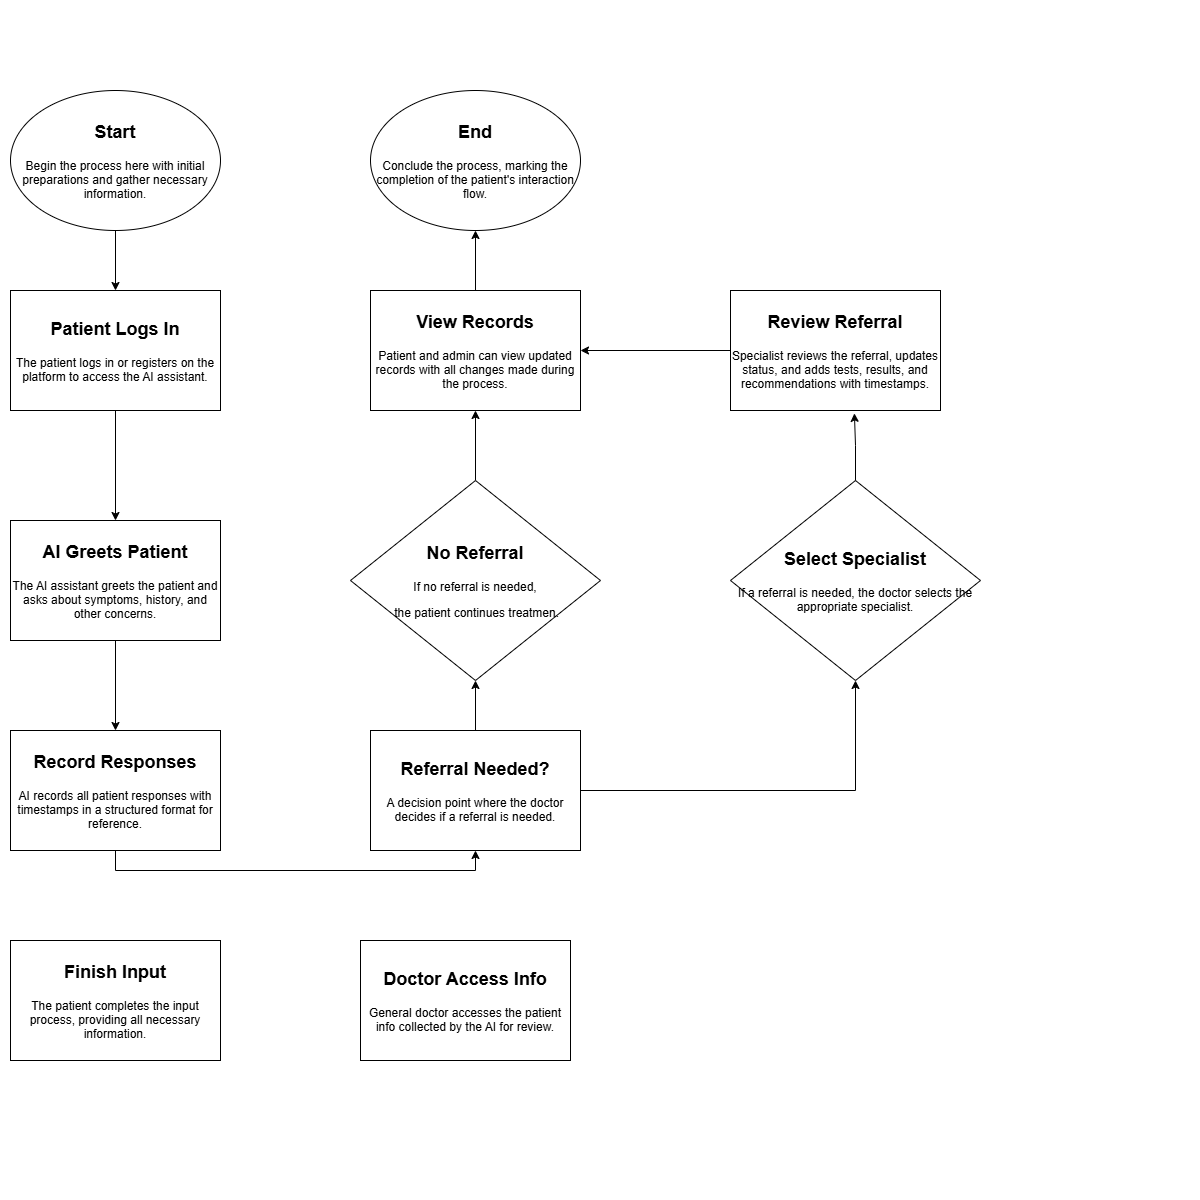

The diagram above was exported from draw.io. Its source (the exported page's mxGraphModel, read from the mxfile embedded in the PNG):
<mxGraphModel dx="2097" dy="788" grid="1" gridSize="10" guides="1" tooltips="1" connect="1" arrows="1" fold="1" page="0" pageScale="1" pageWidth="850" pageHeight="1100" math="0" shadow="0">
  <root>
    <mxCell id="0" />
    <mxCell id="1" parent="0" />
    <mxCell id="XxkH5EgwdPQhWd6h1a-Z-1" style="edgeStyle=orthogonalEdgeStyle;rounded=0;orthogonalLoop=1;jettySize=auto;html=1;exitX=0.5;exitY=1;exitDx=0;exitDy=0;entryX=0.5;entryY=0;entryDx=0;entryDy=0;" edge="1" parent="1" source="qCFPleR6CYxGXlxb635T-2" target="qCFPleR6CYxGXlxb635T-3">
      <mxGeometry relative="1" as="geometry" />
    </mxCell>
    <mxCell id="qCFPleR6CYxGXlxb635T-2" value="&lt;h2 data-pm-slice=&quot;1 1 []&quot;&gt;Start&lt;/h2&gt;&lt;p&gt;Begin the process here with initial preparations and gather necessary information.&lt;/p&gt;" style="ellipse;whiteSpace=wrap;html=1;" parent="1" vertex="1">
      <mxGeometry x="-790" y="90" width="210" height="140" as="geometry" />
    </mxCell>
    <mxCell id="XxkH5EgwdPQhWd6h1a-Z-2" style="edgeStyle=orthogonalEdgeStyle;rounded=0;orthogonalLoop=1;jettySize=auto;html=1;exitX=0.5;exitY=1;exitDx=0;exitDy=0;entryX=0.5;entryY=0;entryDx=0;entryDy=0;" edge="1" parent="1" source="qCFPleR6CYxGXlxb635T-3" target="qCFPleR6CYxGXlxb635T-4">
      <mxGeometry relative="1" as="geometry" />
    </mxCell>
    <mxCell id="qCFPleR6CYxGXlxb635T-3" value="&lt;h2 data-pm-slice=&quot;1 1 []&quot;&gt;Patient Logs In&lt;/h2&gt;&lt;p&gt;The patient logs in or registers on the platform to access the AI assistant.&lt;/p&gt;" style="rounded=0;whiteSpace=wrap;html=1;" parent="1" vertex="1">
      <mxGeometry x="-790" y="290" width="210" height="120" as="geometry" />
    </mxCell>
    <mxCell id="XxkH5EgwdPQhWd6h1a-Z-3" style="edgeStyle=orthogonalEdgeStyle;rounded=0;orthogonalLoop=1;jettySize=auto;html=1;exitX=0.5;exitY=1;exitDx=0;exitDy=0;entryX=0.5;entryY=0;entryDx=0;entryDy=0;" edge="1" parent="1" source="qCFPleR6CYxGXlxb635T-4" target="qCFPleR6CYxGXlxb635T-5">
      <mxGeometry relative="1" as="geometry" />
    </mxCell>
    <mxCell id="qCFPleR6CYxGXlxb635T-4" value="&lt;h2 data-pm-slice=&quot;1 1 []&quot;&gt;AI Greets Patient&lt;/h2&gt;&lt;p&gt;The AI assistant greets the patient and asks about symptoms, history, and other concerns.&lt;/p&gt;" style="rounded=0;whiteSpace=wrap;html=1;" parent="1" vertex="1">
      <mxGeometry x="-790" y="520" width="210" height="120" as="geometry" />
    </mxCell>
    <mxCell id="XxkH5EgwdPQhWd6h1a-Z-4" style="edgeStyle=orthogonalEdgeStyle;rounded=0;orthogonalLoop=1;jettySize=auto;html=1;exitX=0.5;exitY=1;exitDx=0;exitDy=0;entryX=0.5;entryY=1;entryDx=0;entryDy=0;" edge="1" parent="1" source="qCFPleR6CYxGXlxb635T-5" target="qCFPleR6CYxGXlxb635T-22">
      <mxGeometry relative="1" as="geometry" />
    </mxCell>
    <mxCell id="qCFPleR6CYxGXlxb635T-5" value="&lt;h2 data-pm-slice=&quot;1 1 []&quot;&gt;Record Responses&lt;/h2&gt;&lt;p&gt;AI records all patient responses with timestamps in a structured format for reference.&lt;/p&gt;" style="rounded=0;whiteSpace=wrap;html=1;" parent="1" vertex="1">
      <mxGeometry x="-790" y="730" width="210" height="120" as="geometry" />
    </mxCell>
    <mxCell id="qCFPleR6CYxGXlxb635T-6" value="&lt;h2 data-pm-slice=&quot;1 1 []&quot;&gt;Finish Input&lt;/h2&gt;&lt;p&gt;The patient completes the input process, providing all necessary information.&lt;/p&gt;" style="rounded=0;whiteSpace=wrap;html=1;" parent="1" vertex="1">
      <mxGeometry x="-790" y="940" width="210" height="120" as="geometry" />
    </mxCell>
    <mxCell id="qCFPleR6CYxGXlxb635T-7" value="&lt;h2 data-pm-slice=&quot;1 1 []&quot;&gt;End&lt;/h2&gt;&lt;p&gt;Conclude the process, marking the completion of the patient's interaction flow.&lt;/p&gt;" style="ellipse;whiteSpace=wrap;html=1;" parent="1" vertex="1">
      <mxGeometry x="-430" y="90" width="210" height="140" as="geometry" />
    </mxCell>
    <mxCell id="XxkH5EgwdPQhWd6h1a-Z-10" style="edgeStyle=orthogonalEdgeStyle;rounded=0;orthogonalLoop=1;jettySize=auto;html=1;exitX=0.5;exitY=0;exitDx=0;exitDy=0;entryX=0.5;entryY=1;entryDx=0;entryDy=0;" edge="1" parent="1" source="qCFPleR6CYxGXlxb635T-8" target="qCFPleR6CYxGXlxb635T-7">
      <mxGeometry relative="1" as="geometry" />
    </mxCell>
    <mxCell id="qCFPleR6CYxGXlxb635T-8" value="&lt;h2 data-pm-slice=&quot;1 1 []&quot;&gt;View Records&lt;/h2&gt;&lt;p&gt;Patient and admin can view updated records with all changes made during the process.&lt;/p&gt;" style="rounded=0;whiteSpace=wrap;html=1;" parent="1" vertex="1">
      <mxGeometry x="-430" y="290" width="210" height="120" as="geometry" />
    </mxCell>
    <mxCell id="XxkH5EgwdPQhWd6h1a-Z-8" style="edgeStyle=orthogonalEdgeStyle;rounded=0;orthogonalLoop=1;jettySize=auto;html=1;exitX=0;exitY=0.5;exitDx=0;exitDy=0;entryX=1;entryY=0.5;entryDx=0;entryDy=0;" edge="1" parent="1" source="qCFPleR6CYxGXlxb635T-9" target="qCFPleR6CYxGXlxb635T-8">
      <mxGeometry relative="1" as="geometry" />
    </mxCell>
    <mxCell id="qCFPleR6CYxGXlxb635T-9" value="&lt;h2 data-pm-slice=&quot;1 1 []&quot;&gt;Review Referral&lt;/h2&gt;&lt;p&gt;Specialist reviews the referral, updates status, and adds tests, results, and recommendations with timestamps.&lt;/p&gt;" style="rounded=0;whiteSpace=wrap;html=1;" parent="1" vertex="1">
      <mxGeometry x="-70" y="290" width="210" height="120" as="geometry" />
    </mxCell>
    <mxCell id="qCFPleR6CYxGXlxb635T-21" value="&lt;h2 data-pm-slice=&quot;1 1 []&quot;&gt;Doctor Access Info&lt;/h2&gt;&lt;p&gt;General doctor accesses the patient info collected by the AI for review.&lt;/p&gt;" style="rounded=0;whiteSpace=wrap;html=1;" parent="1" vertex="1">
      <mxGeometry x="-440" y="940" width="210" height="120" as="geometry" />
    </mxCell>
    <mxCell id="XxkH5EgwdPQhWd6h1a-Z-5" style="edgeStyle=orthogonalEdgeStyle;rounded=0;orthogonalLoop=1;jettySize=auto;html=1;exitX=0.5;exitY=0;exitDx=0;exitDy=0;entryX=0.5;entryY=1;entryDx=0;entryDy=0;" edge="1" parent="1" source="qCFPleR6CYxGXlxb635T-22" target="qCFPleR6CYxGXlxb635T-27">
      <mxGeometry relative="1" as="geometry" />
    </mxCell>
    <mxCell id="XxkH5EgwdPQhWd6h1a-Z-6" style="edgeStyle=orthogonalEdgeStyle;rounded=0;orthogonalLoop=1;jettySize=auto;html=1;exitX=1;exitY=0.5;exitDx=0;exitDy=0;entryX=0.5;entryY=1;entryDx=0;entryDy=0;" edge="1" parent="1" source="qCFPleR6CYxGXlxb635T-22" target="qCFPleR6CYxGXlxb635T-26">
      <mxGeometry relative="1" as="geometry" />
    </mxCell>
    <mxCell id="qCFPleR6CYxGXlxb635T-22" value="&lt;h2 data-pm-slice=&quot;1 1 []&quot;&gt;Referral Needed?&lt;/h2&gt;&lt;p&gt;A decision point where the doctor decides if a referral is needed.&lt;/p&gt;" style="rounded=0;whiteSpace=wrap;html=1;" parent="1" vertex="1">
      <mxGeometry x="-430" y="730" width="210" height="120" as="geometry" />
    </mxCell>
    <mxCell id="qCFPleR6CYxGXlxb635T-26" value="&lt;h2 data-pm-slice=&quot;1 1 []&quot;&gt;Select Specialist&lt;/h2&gt;&lt;p&gt;If a referral is needed, the doctor selects the appropriate specialist.&lt;/p&gt;" style="rhombus;whiteSpace=wrap;html=1;" parent="1" vertex="1">
      <mxGeometry x="-70" y="480" width="250" height="200" as="geometry" />
    </mxCell>
    <mxCell id="XxkH5EgwdPQhWd6h1a-Z-9" style="edgeStyle=orthogonalEdgeStyle;rounded=0;orthogonalLoop=1;jettySize=auto;html=1;exitX=0.5;exitY=0;exitDx=0;exitDy=0;entryX=0.5;entryY=1;entryDx=0;entryDy=0;" edge="1" parent="1" source="qCFPleR6CYxGXlxb635T-27" target="qCFPleR6CYxGXlxb635T-8">
      <mxGeometry relative="1" as="geometry" />
    </mxCell>
    <mxCell id="qCFPleR6CYxGXlxb635T-27" value="&lt;div&gt;&lt;br&gt;&lt;/div&gt;&lt;div&gt;&lt;h2 data-pm-slice=&quot;1 1 []&quot;&gt;No Referral&lt;/h2&gt;&lt;p&gt;If no referral is needed,&lt;/p&gt;&lt;p&gt;&amp;nbsp;the patient continues treatmen&lt;span style=&quot;background-color: transparent; color: light-dark(rgb(0, 0, 0), rgb(255, 255, 255));&quot;&gt;.&lt;/span&gt;&lt;/p&gt;&lt;br&gt;&lt;/div&gt;" style="rhombus;whiteSpace=wrap;html=1;" parent="1" vertex="1">
      <mxGeometry x="-450" y="480" width="250" height="200" as="geometry" />
    </mxCell>
    <mxCell id="XxkH5EgwdPQhWd6h1a-Z-7" style="edgeStyle=orthogonalEdgeStyle;rounded=0;orthogonalLoop=1;jettySize=auto;html=1;exitX=0.5;exitY=0;exitDx=0;exitDy=0;entryX=0.59;entryY=1.024;entryDx=0;entryDy=0;entryPerimeter=0;" edge="1" parent="1" source="qCFPleR6CYxGXlxb635T-26" target="qCFPleR6CYxGXlxb635T-9">
      <mxGeometry relative="1" as="geometry" />
    </mxCell>
  </root>
</mxGraphModel>